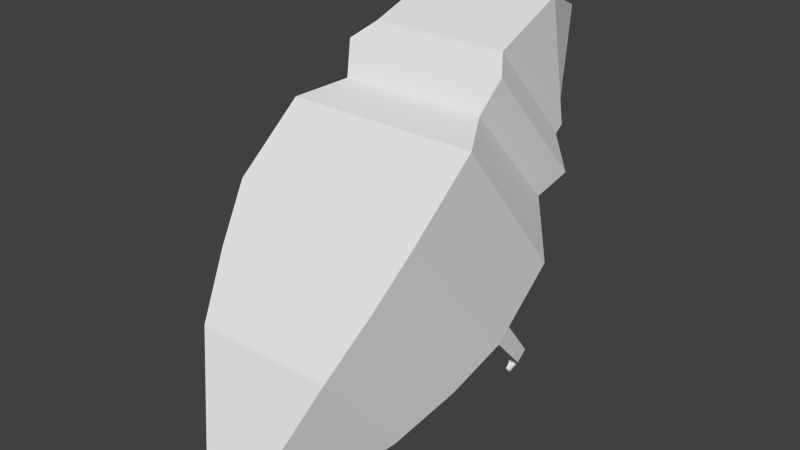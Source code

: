 # Source: parrot.blend  (saved by Blender 2.74.0; exported with 4.5.12 LTS)
import bpy
from mathutils import Matrix  # noqa: F401  (used for matrix-valued properties, if any)

bpy.ops.wm.read_factory_settings(use_empty=True)
scene = bpy.context.scene
scene.name = 'Scene'

# ---- collections
col_collection_1 = bpy.data.collections.new('Collection 1'); scene.collection.children.link(col_collection_1)

# ---- world
world_world = bpy.data.worlds.new('World'); scene.world = world_world
world_world.color = (0.05088, 0.05088, 0.05088)
world_world.use_sun_shadow = False
world_world.sun_shadow_jitter_overblur = 0.0
world_world.cycles.sampling_method = 'MANUAL'
world_world.cycles.sample_map_resolution = 256

# ---- meshes
me_cube = bpy.data.meshes.new('Cube')
me_cube.from_pydata([(2.125, -0.6822, 2.238), (2.125, 1.967, -1.086), (2.125, -2.2, 1.028), (2.125, 0.4489, -2.296), (0.01414, -0.6822, 2.238), (0.01414, 1.967, -1.086), (0.01414, -2.2, 1.028), (0.01414, 0.4489, -2.296), (1.608, 2.404, 0.09838), (0.01414, 2.404, 0.09838), (0.01414, 0.2455, 2.483), (1.608, 0.2455, 2.483), (1.823, 3.032, 0.4688), (0.01414, 3.032, 0.4688), (0.01414, 0.586, 3.172), (1.823, 0.586, 3.172), (1.513, 3.067, 1.231), (0.01414, 3.067, 1.231), (0.01414, 1.036, 3.476), (1.513, 1.036, 3.476), (1.437, 3.395, 1.309), (0.01414, 3.395, 1.309), (0.01414, 2.81, 4.122), (1.437, 2.81, 4.122), (1.101, 3.806, 1.431), (0.01414, 3.806, 1.431), (0.01414, 4.032, 3.621), (1.101, 4.032, 3.621), (0.6419, 3.993, 1.85), (0.01414, 3.993, 1.85), (0.01414, 4.73, 2.901), (0.6419, 4.73, 2.901), (0.2369, 3.933, 1.499), (0.01414, 3.933, 1.499), (0.01414, 4.373, 1.322), (0.2369, 4.373, 1.322), (0.04486, 3.624, 0.8998), (0.01414, 3.624, 0.8998), (0.01414, 3.707, 0.8663), (0.04486, 3.707, 0.8663), (0.01414, -0.6862, -2.95), (1.876, -0.6862, -2.95), (1.876, -3.025, -0.01586), (0.01414, -3.025, -0.01586), (0.01414, -2.03, -3.559), (1.515, -2.03, -3.559), (1.515, -3.918, -1.19), (0.01414, -3.918, -1.19), (0.01414, -4.069, -4.368), (0.6359, -4.069, -4.368), (0.6359, -4.862, -3.373), (0.01414, -4.862, -3.373), (2.125, 0.7732, -2.037), (1.38, 0.4489, -2.296), (1.739, 1.583, -3.144), (1.648, 1.454, -3.246), (1.662, 1.55, -2.978), (2.055, 1.538, -2.988), (2.055, 1.287, -3.188), (1.477, 1.287, -3.188), (1.619, 0.7883, -2.025), (1.931, 1.578, -3.148), (1.931, 1.454, -3.246), (1.734, 1.451, -3.401), (1.778, 1.517, -3.442), (1.869, 1.514, -3.44), (1.869, 1.451, -3.401), (1.759, 1.305, -3.471), (1.789, 1.32, -3.522), (1.851, 1.32, -3.52), (1.851, 1.305, -3.471)], [], [(53, 60, 56, 59), (5, 4, 10, 9), (6, 4, 5, 7), (2, 0, 4, 6), (6, 7, 40, 43), (0, 2, 3, 52, 1), (9, 10, 14, 13), (0, 1, 8, 11), (4, 0, 11, 10), (1, 5, 9, 8), (13, 14, 18, 17), (11, 8, 12, 15), (10, 11, 15, 14), (8, 9, 13, 12), (17, 18, 22, 21), (15, 12, 16, 19), (14, 15, 19, 18), (12, 13, 17, 16), (21, 22, 26, 25), (19, 16, 20, 23), (18, 19, 23, 22), (16, 17, 21, 20), (25, 26, 30, 29), (23, 20, 24, 27), (22, 23, 27, 26), (20, 21, 25, 24), (29, 30, 34, 33), (27, 24, 28, 31), (26, 27, 31, 30), (24, 25, 29, 28), (33, 34, 38, 37), (31, 28, 32, 35), (30, 31, 35, 34), (28, 29, 33, 32), (38, 39, 36, 37), (35, 32, 36, 39), (34, 35, 39, 38), (32, 33, 37, 36), (43, 40, 44, 47), (2, 6, 43, 42), (3, 2, 42, 41), (7, 53, 3, 41, 40), (47, 44, 48, 51), (42, 43, 47, 46), (41, 42, 46, 45), (40, 41, 45, 44), (50, 51, 48, 49), (46, 47, 51, 50), (45, 46, 50, 49), (44, 45, 49, 48), (58, 59, 55, 62), (7, 5, 1, 52, 60, 53), (60, 52, 57, 56), (52, 3, 58, 57), (3, 53, 59, 58), (62, 55, 63, 66), (57, 58, 62, 61), (56, 57, 61, 54), (59, 56, 54, 55), (66, 63, 67, 70), (61, 62, 66, 65), (54, 61, 65, 64), (55, 54, 64, 63), (67, 68, 69, 70), (65, 66, 70, 69), (64, 65, 69, 68), (63, 64, 68, 67)])
_uv = me_cube.uv_layers.new(name='UVMap')
_uv.uv.foreach_set('vector', [0.5663, 0.2425, 0.5783, 0.2539, 0.6547, 0.1683, 0.6345, 0.1415, 0.7, 0.3783, 0.4294, 0.747, 0.5222, 0.776, 0.7423, 0.5118, 0.2785, 0.6091, 0.4294, 0.747, 0.7, 0.3783, 0.5663, 0.2425, 0.4478, 0.4516, 0.5159, 0.5613, 0.4097, 0.641, 0.344, 0.5354, 0.2785, 0.6091, 0.5663, 0.2425, 0.436, 0.1652, 0.1971, 0.4908, 0.4629, 0.6954, 0.3121, 0.5574, 0.5663, 0.2425, 0.5768, 0.2525, 0.7, 0.3783, 0.7423, 0.5118, 0.5222, 0.776, 0.5555, 0.8537, 0.8049, 0.5543, 0.4629, 0.6954, 0.7, 0.3783, 0.7423, 0.5118, 0.5222, 0.776, 0.4097, 0.641, 0.5159, 0.5613, 0.5166, 0.6262, 0.4399, 0.682, 0.6311, 0.8272, 0.7175, 0.7683, 0.7491, 0.8254, 0.684, 0.8703, 0.8049, 0.5543, 0.5555, 0.8537, 0.6003, 0.8885, 0.8074, 0.6399, 0.5222, 0.776, 0.7423, 0.5118, 0.8049, 0.5543, 0.5555, 0.8537, 0.786, 0.9143, 0.7506, 0.9515, 0.7393, 0.958, 0.7837, 0.9114, 0.684, 0.8703, 0.7491, 0.8254, 0.7651, 0.8517, 0.6877, 0.9053, 0.8074, 0.6399, 0.6003, 0.8885, 0.7781, 0.9601, 0.8402, 0.649, 0.5555, 0.8537, 0.8049, 0.5543, 0.8074, 0.6399, 0.6003, 0.8885, 0.7837, 0.9114, 0.7393, 0.958, 0.7364, 0.9425, 0.7755, 0.9015, 0.6877, 0.9053, 0.7651, 0.8517, 0.7828, 0.8852, 0.7204, 0.9289, 0.8402, 0.649, 0.7781, 0.9601, 0.901, 0.9094, 0.8813, 0.6633, 0.6003, 0.8885, 0.8074, 0.6399, 0.8402, 0.649, 0.7781, 0.9601, 0.7755, 0.9015, 0.7364, 0.9425, 0.6861, 0.894, 0.7304, 0.8476, 0.8074, 0.6399, 0.8074, 0.6399, 0.8402, 0.649, 0.8402, 0.649, 0.8813, 0.6633, 0.901, 0.9094, 0.9722, 0.8296, 0.8995, 0.7106, 0.7781, 0.9601, 0.8402, 0.649, 0.8813, 0.6633, 0.901, 0.9094, 0.7304, 0.8476, 0.6861, 0.894, 0.6615, 0.8394, 0.6944, 0.805, 0.8402, 0.649, 0.8402, 0.649, 0.8813, 0.6633, 0.8813, 0.6633, 0.8995, 0.7106, 0.9722, 0.8296, 0.9384, 0.652, 0.894, 0.6712, 0.901, 0.9094, 0.8813, 0.6633, 0.8995, 0.7106, 0.9722, 0.8296, 0.6944, 0.805, 0.6615, 0.8394, 0.6609, 0.8045, 0.6784, 0.7862, 0.8813, 0.6633, 0.8813, 0.6633, 0.8995, 0.7106, 0.8995, 0.7106, 0.894, 0.6712, 0.9384, 0.652, 0.877, 0.6059, 0.8686, 0.6095, 0.9722, 0.8296, 0.8995, 0.7106, 0.894, 0.6712, 0.9384, 0.652, 0.9722, 0.8296, 0.9722, 0.8296, 0.9384, 0.652, 0.9384, 0.652, 0.8995, 0.7106, 0.8995, 0.7106, 0.894, 0.6712, 0.894, 0.6712, 0.877, 0.6059, 0.8597, 0.5943, 0.8686, 0.6095, 0.8686, 0.6095, 0.9384, 0.652, 0.894, 0.6712, 0.8686, 0.6095, 0.8597, 0.5943, 0.9384, 0.652, 0.9384, 0.652, 0.8597, 0.5943, 0.877, 0.6059, 0.894, 0.6712, 0.894, 0.6712, 0.8686, 0.6095, 0.8686, 0.6095, 0.1971, 0.4908, 0.436, 0.1652, 0.3018, 0.09486, 0.1089, 0.3577, 0.4478, 0.4516, 0.344, 0.5354, 0.3054, 0.4673, 0.3921, 0.3942, 0.5663, 0.2425, 0.3121, 0.5574, 0.1971, 0.4908, 0.436, 0.1652, 0.4925, 0.4961, 0.4138, 0.5436, 0.3704, 0.5699, 0.3475, 0.482, 0.4528, 0.4194, 0.1089, 0.3577, 0.3018, 0.09486, 0.09808, 0.001087, 0.01711, 0.1114, 0.3921, 0.3942, 0.3054, 0.4673, 0.2663, 0.3978, 0.332, 0.3399, 0.436, 0.1652, 0.1971, 0.4908, 0.1089, 0.3577, 0.3018, 0.09486, 0.4528, 0.4194, 0.3475, 0.482, 0.33, 0.3903, 0.4119, 0.3423, 0.01711, 0.1114, 0.01711, 0.1114, 0.09808, 0.001087, 0.09808, 0.001087, 0.332, 0.3399, 0.2663, 0.3978, 0.2282, 0.3187, 0.2517, 0.297, 0.3018, 0.09486, 0.1089, 0.3577, 0.01711, 0.1114, 0.09808, 0.001087, 0.4119, 0.3423, 0.33, 0.3903, 0.326, 0.2603, 0.3581, 0.2419, 0.6345, 0.1415, 0.6345, 0.1415, 0.6514, 0.1352, 0.6514, 0.1352, 0.4925, 0.4961, 0.5546, 0.62, 0.4312, 0.6964, 0.3832, 0.5966, 0.4134, 0.5798, 0.4138, 0.5436, 0.5783, 0.2539, 0.5768, 0.2525, 0.6535, 0.1672, 0.6547, 0.1683, 0.5768, 0.2525, 0.5663, 0.2425, 0.6345, 0.1415, 0.6535, 0.1672, 0.5663, 0.2425, 0.5663, 0.2425, 0.6345, 0.1415, 0.6345, 0.1415, 0.6514, 0.1352, 0.6514, 0.1352, 0.6462, 0.1217, 0.6462, 0.1217, 0.6535, 0.1672, 0.6345, 0.1415, 0.6514, 0.1352, 0.658, 0.1512, 0.6547, 0.1683, 0.6535, 0.1672, 0.658, 0.1512, 0.6585, 0.1517, 0.6345, 0.1415, 0.6547, 0.1683, 0.6585, 0.1517, 0.6514, 0.1352, 0.6462, 0.1217, 0.6462, 0.1217, 0.6318, 0.1126, 0.6318, 0.1126, 0.658, 0.1512, 0.6514, 0.1352, 0.6462, 0.1217, 0.6529, 0.119, 0.6585, 0.1517, 0.658, 0.1512, 0.6529, 0.119, 0.6532, 0.1188, 0.6514, 0.1352, 0.6585, 0.1517, 0.6532, 0.1188, 0.6462, 0.1217, 0.6318, 0.1126, 0.633, 0.1083, 0.633, 0.1085, 0.6318, 0.1126, 0.6529, 0.119, 0.6462, 0.1217, 0.6318, 0.1126, 0.633, 0.1085, 0.6532, 0.1188, 0.6529, 0.119, 0.633, 0.1085, 0.633, 0.1083, 0.6462, 0.1217, 0.6532, 0.1188, 0.633, 0.1083, 0.6318, 0.1126])
me_cube.use_remesh_preserve_volume = False
me_cube.use_remesh_preserve_attributes = False
me_cube.use_mirror_vertex_groups = False
me_cube.update()

# ---- objects
ob_cube = bpy.data.objects.new('Cube', me_cube)

# ---- transforms, parenting, visibility, modifiers, constraints
ob_cube.location = (0.0, 0.0, 0.0)
ob_cube.lineart.crease_threshold = 0.0
_m = ob_cube.modifiers.new('Mirror', 'MIRROR')
_m.merge_threshold = 0.0326

# ---- collection membership
col_collection_1.objects.link(ob_cube)

# ---- scene / render settings (as saved in the file)
scene.frame_start = 1; scene.frame_end = 250; scene.frame_set(1)
scene.render.engine = 'BLENDER_EEVEE_NEXT'
scene.render.resolution_percentage = 50
scene.render.dither_intensity = 0.0
scene.cycles.use_denoising = False
scene.cycles.samples = 10
scene.cycles.sampling_pattern = 'TABULATED_SOBOL'
scene.cycles.light_sampling_threshold = 0.0
scene.cycles.use_adaptive_sampling = False
scene.cycles.use_light_tree = False
scene.cycles.blur_glossy = 0.0
scene.cycles.pixel_filter_type = 'GAUSSIAN'
scene.cycles.sample_clamp_indirect = 0.0
scene.view_settings.view_transform = 'Standard'
bpy.context.view_layer.update()

# ---- added for rendering (the .blend has no active camera and no usable light): camera, sun
cam_auto = bpy.data.cameras.new('AutoCamera')
cam_auto.lens = 50.0
cam_auto.sensor_width = 36.0
cam_auto.clip_end = 1000.0
ob_auto_camera = bpy.data.objects.new('AutoCamera', cam_auto)
scene.collection.objects.link(ob_auto_camera)
ob_auto_camera.location = (12.487, -15.0501, 9.86672)
ob_auto_camera.rotation_euler = (1.09748, -7.21219e-08, 0.694738)
scene.camera = ob_auto_camera
light_auto_sun = bpy.data.lights.new('AutoSun', 'SUN')
light_auto_sun.energy = 3.0
light_auto_sun.angle = 0.0523599
ob_auto_sun = bpy.data.objects.new('AutoSun', light_auto_sun)
scene.collection.objects.link(ob_auto_sun)
ob_auto_sun.rotation_euler = (0.872665, 0.174533, 0.523599)
bpy.context.view_layer.update()
